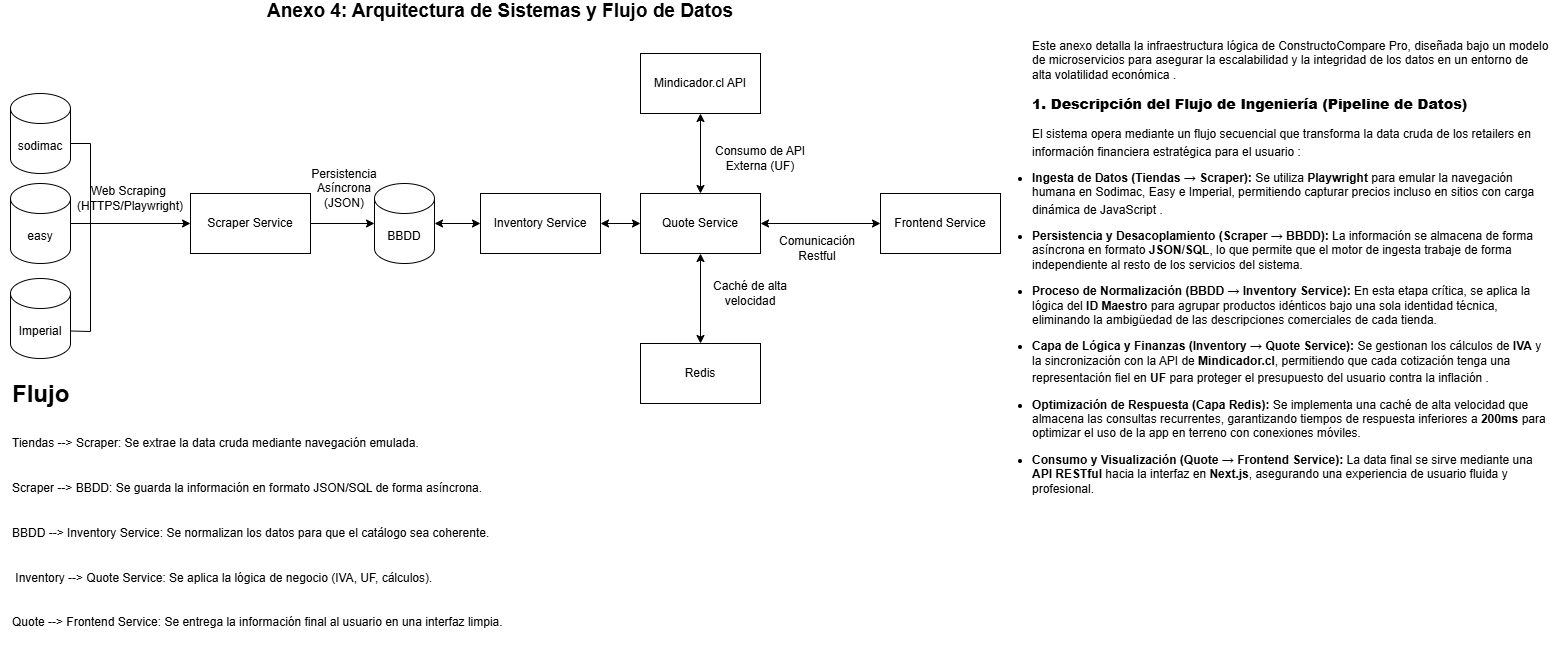

The diagram above was exported from draw.io. Its source (the exported page's mxGraphModel, read from the mxfile embedded in the PNG):
<mxGraphModel dx="1585" dy="1980" grid="1" gridSize="10" guides="1" tooltips="1" connect="1" arrows="1" fold="1" page="1" pageScale="1" pageWidth="827" pageHeight="1169" math="0" shadow="0">
  <root>
    <mxCell id="0" />
    <mxCell id="1" parent="0" />
    <mxCell id="tLdULhFecuKsxj6gmOAG-1" parent="1" style="shape=cylinder3;whiteSpace=wrap;html=1;boundedLbl=1;backgroundOutline=1;size=15;" value="Imperial" vertex="1">
      <mxGeometry height="80" width="60" x="20" y="265" as="geometry" />
    </mxCell>
    <mxCell id="tLdULhFecuKsxj6gmOAG-2" parent="1" style="shape=cylinder3;whiteSpace=wrap;html=1;boundedLbl=1;backgroundOutline=1;size=15;" value="easy" vertex="1">
      <mxGeometry height="80" width="60" x="20" y="170" as="geometry" />
    </mxCell>
    <mxCell id="tLdULhFecuKsxj6gmOAG-3" parent="1" style="shape=cylinder3;whiteSpace=wrap;html=1;boundedLbl=1;backgroundOutline=1;size=15;" value="sodimac" vertex="1">
      <mxGeometry height="80" width="60" x="20" y="80" as="geometry" />
    </mxCell>
    <mxCell id="tLdULhFecuKsxj6gmOAG-4" parent="1" style="rounded=0;whiteSpace=wrap;html=1;" value="Scraper Service" vertex="1">
      <mxGeometry height="60" width="120" x="200" y="180" as="geometry" />
    </mxCell>
    <mxCell id="tLdULhFecuKsxj6gmOAG-5" parent="1" style="shape=cylinder3;whiteSpace=wrap;html=1;boundedLbl=1;backgroundOutline=1;size=15;" value="BBDD" vertex="1">
      <mxGeometry height="80" width="60" x="384" y="170" as="geometry" />
    </mxCell>
    <mxCell id="tLdULhFecuKsxj6gmOAG-7" parent="1" style="rounded=0;whiteSpace=wrap;html=1;" value="Mindicador.cl API" vertex="1">
      <mxGeometry height="60" width="120" x="650" y="40" as="geometry" />
    </mxCell>
    <mxCell id="tLdULhFecuKsxj6gmOAG-9" edge="1" parent="1" source="tLdULhFecuKsxj6gmOAG-4" style="endArrow=classic;html=1;rounded=0;exitX=1;exitY=0.5;exitDx=0;exitDy=0;entryX=0;entryY=0.5;entryDx=0;entryDy=0;entryPerimeter=0;" target="tLdULhFecuKsxj6gmOAG-5" value="">
      <mxGeometry height="50" relative="1" width="50" as="geometry">
        <mxPoint x="420" y="230" as="sourcePoint" />
        <mxPoint x="470" y="180" as="targetPoint" />
      </mxGeometry>
    </mxCell>
    <mxCell id="tLdULhFecuKsxj6gmOAG-10" edge="1" parent="1" source="tLdULhFecuKsxj6gmOAG-24" style="endArrow=classic;startArrow=classic;html=1;rounded=0;entryX=0.5;entryY=1;entryDx=0;entryDy=0;exitX=0.5;exitY=0;exitDx=0;exitDy=0;" target="tLdULhFecuKsxj6gmOAG-7" value="">
      <mxGeometry height="50" relative="1" width="50" as="geometry">
        <mxPoint x="1120" y="40" as="sourcePoint" />
        <mxPoint x="1200" y="-10" as="targetPoint" />
      </mxGeometry>
    </mxCell>
    <mxCell id="tLdULhFecuKsxj6gmOAG-11" parent="1" style="rounded=0;whiteSpace=wrap;html=1;" value="Redis" vertex="1">
      <mxGeometry height="60" width="120" x="650" y="330" as="geometry" />
    </mxCell>
    <mxCell id="tLdULhFecuKsxj6gmOAG-12" edge="1" parent="1" source="tLdULhFecuKsxj6gmOAG-24" style="endArrow=classic;startArrow=classic;html=1;rounded=0;entryX=0.5;entryY=0;entryDx=0;entryDy=0;exitX=0.5;exitY=1;exitDx=0;exitDy=0;" target="tLdULhFecuKsxj6gmOAG-11" value="">
      <mxGeometry height="50" relative="1" width="50" as="geometry">
        <mxPoint x="1060" y="21" as="sourcePoint" />
        <mxPoint x="1190" y="60" as="targetPoint" />
      </mxGeometry>
    </mxCell>
    <mxCell id="tLdULhFecuKsxj6gmOAG-15" parent="1" style="text;html=1;align=center;verticalAlign=middle;whiteSpace=wrap;rounded=0;" value="Persistencia Asíncrona (JSON)" vertex="1">
      <mxGeometry height="30" width="60" x="324" y="160" as="geometry" />
    </mxCell>
    <mxCell id="tLdULhFecuKsxj6gmOAG-19" parent="1" style="text;html=1;align=center;verticalAlign=middle;whiteSpace=wrap;rounded=0;" value="Caché de alta velocidad" vertex="1">
      <mxGeometry height="30" width="100" x="710" y="265" as="geometry" />
    </mxCell>
    <mxCell id="tLdULhFecuKsxj6gmOAG-20" parent="1" style="text;html=1;align=center;verticalAlign=middle;whiteSpace=wrap;rounded=0;" value="Consumo de API Externa (UF)" vertex="1">
      <mxGeometry height="30" width="100" x="720" y="130" as="geometry" />
    </mxCell>
    <mxCell id="tLdULhFecuKsxj6gmOAG-21" parent="1" style="text;html=1;align=center;verticalAlign=middle;whiteSpace=wrap;rounded=0;" value="Comunicación Restful" vertex="1">
      <mxGeometry height="30" width="60" x="797" y="220" as="geometry" />
    </mxCell>
    <mxCell id="tLdULhFecuKsxj6gmOAG-22" parent="1" style="rounded=0;whiteSpace=wrap;html=1;" value="Inventory Service" vertex="1">
      <mxGeometry height="60" width="120" x="490" y="180" as="geometry" />
    </mxCell>
    <mxCell id="tLdULhFecuKsxj6gmOAG-23" edge="1" parent="1" source="tLdULhFecuKsxj6gmOAG-5" style="endArrow=classic;startArrow=classic;html=1;rounded=0;entryX=0;entryY=0.5;entryDx=0;entryDy=0;exitX=1;exitY=0.5;exitDx=0;exitDy=0;exitPerimeter=0;" target="tLdULhFecuKsxj6gmOAG-22" value="">
      <mxGeometry height="50" relative="1" width="50" as="geometry">
        <mxPoint x="390" y="330" as="sourcePoint" />
        <mxPoint x="440" y="280" as="targetPoint" />
      </mxGeometry>
    </mxCell>
    <mxCell id="tLdULhFecuKsxj6gmOAG-24" parent="1" style="rounded=0;whiteSpace=wrap;html=1;" value="Quote Service" vertex="1">
      <mxGeometry height="60" width="120" x="650" y="180" as="geometry" />
    </mxCell>
    <mxCell id="tLdULhFecuKsxj6gmOAG-25" edge="1" parent="1" source="tLdULhFecuKsxj6gmOAG-22" style="endArrow=classic;startArrow=classic;html=1;rounded=0;entryX=0;entryY=0.5;entryDx=0;entryDy=0;exitX=1;exitY=0.5;exitDx=0;exitDy=0;" target="tLdULhFecuKsxj6gmOAG-24" value="">
      <mxGeometry height="50" relative="1" width="50" as="geometry">
        <mxPoint x="590" y="360" as="sourcePoint" />
        <mxPoint x="640" y="310" as="targetPoint" />
      </mxGeometry>
    </mxCell>
    <mxCell id="tLdULhFecuKsxj6gmOAG-26" parent="1" style="rounded=0;whiteSpace=wrap;html=1;" value="Frontend Service" vertex="1">
      <mxGeometry height="60" width="120" x="890" y="180" as="geometry" />
    </mxCell>
    <mxCell id="tLdULhFecuKsxj6gmOAG-27" edge="1" parent="1" source="tLdULhFecuKsxj6gmOAG-24" style="endArrow=classic;startArrow=classic;html=1;rounded=0;entryX=0;entryY=0.5;entryDx=0;entryDy=0;exitX=1;exitY=0.5;exitDx=0;exitDy=0;" target="tLdULhFecuKsxj6gmOAG-26" value="">
      <mxGeometry height="50" relative="1" width="50" as="geometry">
        <mxPoint x="770" y="360" as="sourcePoint" />
        <mxPoint x="820" y="310" as="targetPoint" />
      </mxGeometry>
    </mxCell>
    <mxCell id="tLdULhFecuKsxj6gmOAG-28" edge="1" parent="1" source="tLdULhFecuKsxj6gmOAG-2" style="endArrow=classic;html=1;rounded=0;exitX=1;exitY=0.5;exitDx=0;exitDy=0;exitPerimeter=0;entryX=0;entryY=0.5;entryDx=0;entryDy=0;" target="tLdULhFecuKsxj6gmOAG-4" value="">
      <mxGeometry height="50" relative="1" width="50" as="geometry">
        <mxPoint x="100" y="250" as="sourcePoint" />
        <mxPoint x="150" y="200" as="targetPoint" />
      </mxGeometry>
    </mxCell>
    <mxCell id="tLdULhFecuKsxj6gmOAG-29" edge="1" parent="1" source="tLdULhFecuKsxj6gmOAG-1" style="endArrow=none;html=1;rounded=0;entryX=1;entryY=0.625;entryDx=0;entryDy=0;entryPerimeter=0;exitX=1;exitY=0;exitDx=0;exitDy=52.5;exitPerimeter=0;" target="tLdULhFecuKsxj6gmOAG-3" value="">
      <mxGeometry height="50" relative="1" width="50" as="geometry">
        <Array as="points">
          <mxPoint x="100" y="318" />
          <mxPoint x="100" y="130" />
        </Array>
        <mxPoint x="100" y="320" as="sourcePoint" />
        <mxPoint x="100" y="130" as="targetPoint" />
      </mxGeometry>
    </mxCell>
    <mxCell id="tLdULhFecuKsxj6gmOAG-33" parent="1" style="text;html=1;align=center;verticalAlign=middle;whiteSpace=wrap;rounded=0;" value="Web Scraping&amp;nbsp;&lt;br&gt;(HTTPS/Playwright)" vertex="1">
      <mxGeometry height="30" width="120" x="80" y="170" as="geometry" />
    </mxCell>
    <mxCell id="diD6sSjrzcOh-bh0Ydow-1" parent="1" style="text;html=1;whiteSpace=wrap;overflow=hidden;rounded=0;" value="&lt;h1 style=&quot;margin-top: 0px;&quot;&gt;&lt;span style=&quot;background-color: transparent; color: light-dark(rgb(0, 0, 0), rgb(255, 255, 255));&quot;&gt;Flujo&lt;/span&gt;&lt;/h1&gt;&lt;h1 style=&quot;margin-top: 0px;&quot;&gt;&lt;span style=&quot;font-size: 12px; font-weight: 400;&quot;&gt;Tiendas --&amp;gt; Scraper: Se extrae la data cruda mediante navegación emulada.&amp;nbsp;&lt;/span&gt;&lt;/h1&gt;&lt;h1 style=&quot;margin-top: 0px;&quot;&gt;&lt;span style=&quot;font-size: 12px; font-weight: 400;&quot;&gt;Scraper --&amp;gt; BBDD: Se guarda la información en formato JSON/SQL de forma asíncrona.&amp;nbsp;&lt;/span&gt;&lt;/h1&gt;&lt;h1 style=&quot;margin-top: 0px;&quot;&gt;&lt;span style=&quot;font-size: 12px; font-weight: 400;&quot;&gt;BBDD --&amp;gt; Inventory Service: Se normalizan los datos para que el catálogo sea coherente.&lt;/span&gt;&lt;/h1&gt;&lt;h1 style=&quot;margin-top: 0px;&quot;&gt;&lt;span style=&quot;font-size: 12px; font-weight: 400;&quot;&gt;&amp;nbsp;Inventory --&amp;gt; Quote Service: Se aplica la lógica de negocio (IVA, UF, cálculos).&amp;nbsp;&lt;/span&gt;&lt;/h1&gt;&lt;h1 style=&quot;margin-top: 0px;&quot;&gt;&lt;span style=&quot;font-size: 12px; font-weight: 400;&quot;&gt;Quote --&amp;gt; Frontend Service: Se entrega la información final al usuario en una interfaz limpia.&amp;nbsp;&lt;/span&gt;&lt;/h1&gt;" vertex="1">
      <mxGeometry height="280" width="510" x="20" y="360" as="geometry" />
    </mxCell>
    <mxCell id="U0R84WOJ0ToPu8ec2OZ3-2" parent="1" style="text;html=1;whiteSpace=wrap;strokeColor=none;fillColor=none;align=left;verticalAlign=middle;rounded=0;" value="&lt;div style=&quot;&quot;&gt;&lt;span style=&quot;background-color: transparent; color: light-dark(rgb(0, 0, 0), rgb(255, 255, 255));&quot;&gt;Este anexo detalla la infraestructura lógica de ConstructoCompare Pro, diseñada bajo un modelo de microservicios para asegurar la escalabilidad y la integridad de los datos en un entorno de alta volatilidad económica .&lt;/span&gt;&lt;/div&gt;&lt;div&gt;&lt;h3 data-path-to-node=&quot;6&quot; style=&quot;&quot;&gt;&lt;b data-path-to-node=&quot;6&quot; data-index-in-node=&quot;0&quot;&gt;1. Descripción del Flujo de Ingeniería (Pipeline de Datos)&lt;/b&gt;&lt;/h3&gt;&lt;p data-path-to-node=&quot;7&quot; id=&quot;p-rc_c9dc8f31210d4356-863&quot;&gt;&lt;span data-path-to-node=&quot;7,0&quot;&gt;&lt;span class=&quot;citation-1756&quot;&gt;&lt;/span&gt;&lt;/span&gt;&lt;span data-path-to-node=&quot;7,1&quot;&gt;El sistema opera mediante un flujo secuencial que transforma la data cruda de los retailers en información financiera estratégica para el usuario &lt;/span&gt;&lt;span data-path-to-node=&quot;7,2&quot;&gt;&lt;span class=&quot;citation-1756 citation-end-1756&quot;&gt;&lt;sup class=&quot;superscript&quot; data-turn-source-index=&quot;3&quot;&gt;&lt;/sup&gt;&lt;/span&gt;&lt;/span&gt;&lt;span data-path-to-node=&quot;7,3&quot;&gt;:&lt;/span&gt;&lt;/p&gt;&lt;li&gt;&lt;p data-path-to-node=&quot;8,0,1&quot; id=&quot;p-rc_c9dc8f31210d4356-864&quot;&gt;&lt;span data-path-to-node=&quot;8,0,1,0&quot;&gt;&lt;b data-path-to-node=&quot;8,0,1,0&quot; data-index-in-node=&quot;0&quot;&gt;&lt;span class=&quot;citation-1755&quot;&gt;Ingesta de Datos (Tiendas → Scraper):&lt;/span&gt;&lt;/b&gt;&lt;span class=&quot;citation-1755&quot;&gt; Se utiliza &lt;/span&gt;&lt;b data-path-to-node=&quot;8,0,1,0&quot; data-index-in-node=&quot;49&quot;&gt;&lt;span class=&quot;citation-1755&quot;&gt;Playwright&lt;/span&gt;&lt;/b&gt;&lt;span class=&quot;citation-1755&quot;&gt; para emular la navegación humana en Sodimac, Easy e Imperial, permitiendo capturar precios incluso en sitios con carga dinámica de JavaScript &lt;/span&gt;&lt;/span&gt;&lt;span data-path-to-node=&quot;8,0,1,1&quot;&gt;&lt;span class=&quot;citation-1755 citation-end-1755&quot;&gt;&lt;sup class=&quot;superscript&quot; data-turn-source-index=&quot;4&quot;&gt;&lt;/sup&gt;&lt;/span&gt;&lt;/span&gt;&lt;span data-path-to-node=&quot;8,0,1,2&quot;&gt;.&lt;/span&gt;&lt;/p&gt;&lt;div class=&quot;source-inline-chip-container ng-star-inserted&quot;&gt;&lt;/div&gt;&lt;/li&gt;&lt;li&gt;&lt;p data-path-to-node=&quot;8,1,0&quot;&gt;&lt;b data-path-to-node=&quot;8,1,0&quot; data-index-in-node=&quot;0&quot;&gt;Persistencia y Desacoplamiento (Scraper → BBDD):&lt;/b&gt; La información se almacena de forma asíncrona en formato &lt;b data-path-to-node=&quot;8,1,0&quot; data-index-in-node=&quot;106&quot;&gt;JSON/SQL&lt;/b&gt;, lo que permite que el motor de ingesta trabaje de forma independiente al resto de los servicios del sistema.&lt;/p&gt;&lt;/li&gt;&lt;li&gt;&lt;p data-path-to-node=&quot;8,2,0&quot;&gt;&lt;b data-path-to-node=&quot;8,2,0&quot; data-index-in-node=&quot;0&quot;&gt;Proceso de Normalización (BBDD → Inventory Service):&lt;/b&gt; En esta etapa crítica, se aplica la lógica del &lt;b data-path-to-node=&quot;8,2,0&quot; data-index-in-node=&quot;100&quot;&gt;ID Maestro&lt;/b&gt; para agrupar productos idénticos bajo una sola identidad técnica, eliminando la ambigüedad de las descripciones comerciales de cada tienda.&lt;/p&gt;&lt;/li&gt;&lt;li&gt;&lt;p data-path-to-node=&quot;8,3,0&quot;&gt;&lt;span class=&quot;citation-1754&quot;&gt;&lt;/span&gt;&lt;/p&gt;&lt;p data-path-to-node=&quot;8,3,1&quot; id=&quot;p-rc_c9dc8f31210d4356-865&quot;&gt;&lt;span data-path-to-node=&quot;8,3,1,0&quot;&gt;&lt;b data-path-to-node=&quot;8,3,1,0&quot; data-index-in-node=&quot;0&quot;&gt;&lt;span class=&quot;citation-1754&quot;&gt;Capa de Lógica y Finanzas (Inventory → Quote Service):&lt;/span&gt;&lt;/b&gt;&lt;span class=&quot;citation-1754&quot;&gt; Se gestionan los cálculos de &lt;/span&gt;&lt;b data-path-to-node=&quot;8,3,1,0&quot; data-index-in-node=&quot;84&quot;&gt;&lt;span class=&quot;citation-1754&quot;&gt;IVA&lt;/span&gt;&lt;/b&gt;&lt;span class=&quot;citation-1754&quot;&gt; y la sincronización con la API de &lt;/span&gt;&lt;b data-path-to-node=&quot;8,3,1,0&quot; data-index-in-node=&quot;122&quot;&gt;&lt;span class=&quot;citation-1754&quot;&gt;Mindicador.cl&lt;/span&gt;&lt;/b&gt;&lt;span class=&quot;citation-1754&quot;&gt;, permitiendo que cada cotización tenga una representación fiel en &lt;/span&gt;&lt;b data-path-to-node=&quot;8,3,1,0&quot; data-index-in-node=&quot;202&quot;&gt;&lt;span class=&quot;citation-1754&quot;&gt;UF&lt;/span&gt;&lt;/b&gt;&lt;span class=&quot;citation-1754&quot;&gt; para proteger el presupuesto del usuario contra la inflación &lt;/span&gt;&lt;/span&gt;&lt;span data-path-to-node=&quot;8,3,1,1&quot;&gt;&lt;span class=&quot;citation-1754 citation-end-1754&quot;&gt;&lt;sup class=&quot;superscript&quot; data-turn-source-index=&quot;5&quot;&gt;&lt;/sup&gt;&lt;/span&gt;&lt;/span&gt;&lt;span data-path-to-node=&quot;8,3,1,2&quot;&gt;.&lt;/span&gt;&lt;/p&gt;&lt;div class=&quot;source-inline-chip-container ng-star-inserted&quot;&gt;&lt;/div&gt;&lt;/li&gt;&lt;li&gt;&lt;p data-path-to-node=&quot;8,4,0&quot;&gt;&lt;b data-path-to-node=&quot;8,4,0&quot; data-index-in-node=&quot;0&quot;&gt;Optimización de Respuesta (Capa Redis):&lt;/b&gt; Se implementa una caché de alta velocidad que almacena las consultas recurrentes, garantizando tiempos de respuesta inferiores a &lt;b data-path-to-node=&quot;8,4,0&quot; data-index-in-node=&quot;169&quot;&gt;200ms&lt;/b&gt; para optimizar el uso de la app en terreno con conexiones móviles.&lt;/p&gt;&lt;/li&gt;&lt;p data-path-to-node=&quot;7&quot; id=&quot;p-rc_c9dc8f31210d4356-863&quot;&gt;&lt;span data-path-to-node=&quot;7,3&quot;&gt;&lt;/span&gt;&lt;/p&gt;&lt;li&gt;&lt;p data-path-to-node=&quot;8,5,0&quot;&gt;&lt;b data-path-to-node=&quot;8,5,0&quot; data-index-in-node=&quot;0&quot;&gt;Consumo y Visualización (Quote → Frontend Service):&lt;/b&gt; La data final se sirve mediante una &lt;b data-path-to-node=&quot;8,5,0&quot; data-index-in-node=&quot;88&quot;&gt;API RESTful&lt;/b&gt; hacia la interfaz en &lt;b data-path-to-node=&quot;8,5,0&quot; data-index-in-node=&quot;121&quot;&gt;Next.js&lt;/b&gt;, asegurando una experiencia de usuario fluida y profesional.&lt;/p&gt;&lt;/li&gt;&lt;/div&gt;" vertex="1">
      <mxGeometry height="520" width="520" x="1040" as="geometry" />
    </mxCell>
    <mxCell id="U0R84WOJ0ToPu8ec2OZ3-3" parent="1" style="text;html=1;whiteSpace=wrap;strokeColor=none;fillColor=none;align=center;verticalAlign=middle;rounded=0;" value="&lt;div style=&quot;text-align: left;&quot;&gt;&lt;font style=&quot;font-size: 19px;&quot;&gt;&lt;b&gt;Anexo 4: Arquitectura de Sistemas y Flujo de Datos&lt;/b&gt;&lt;/font&gt;&lt;/div&gt;&lt;div&gt;&lt;br&gt;&lt;/div&gt;" vertex="1">
      <mxGeometry height="30" width="1000" x="10" y="-10" as="geometry" />
    </mxCell>
  </root>
</mxGraphModel>